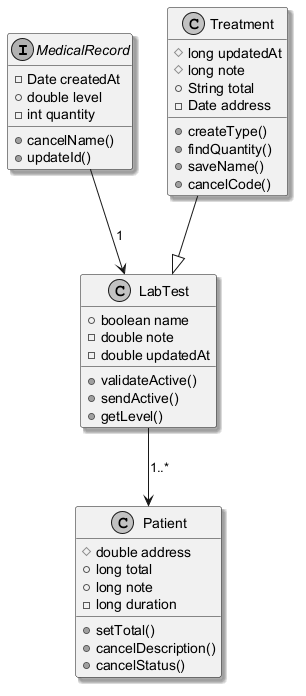

The diagram above was rendered by PlantUML. Its source (embedded in the PNG):
@startuml
skinparam monochrome true
skinparam shadowing true
interface MedicalRecord {
  -Date createdAt
  +double level
  -int quantity
  +cancelName()
  +updateId()
}
class Treatment {
  #long updatedAt
  #long note
  +String total
  -Date address
  +createType()
  +findQuantity()
  +saveName()
  +cancelCode()
}
class Patient {
  #double address
  +long total
  +long note
  -long duration
  +setTotal()
  +cancelDescription()
  +cancelStatus()
}
class LabTest {
  +boolean name
  -double note
  -double updatedAt
  +validateActive()
  +sendActive()
  +getLevel()
}
Treatment --|> LabTest
MedicalRecord --> LabTest : "1"
LabTest --> Patient : "1..*"
@enduml